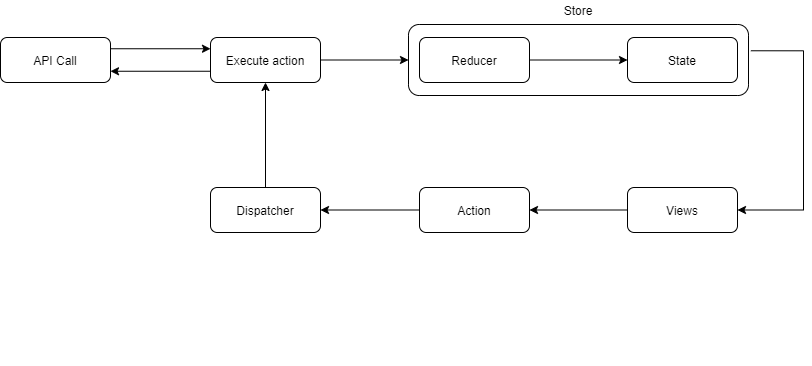

The diagram above was exported from draw.io. Its source (the exported page's mxGraphModel, read from the mxfile embedded in the PNG):
<mxGraphModel dx="1139" dy="423" grid="1" gridSize="11" guides="1" tooltips="1" connect="1" arrows="1" fold="1" page="1" pageScale="1" pageWidth="1100" pageHeight="850" math="0" shadow="0">
  <root>
    <mxCell id="0" />
    <mxCell id="1" parent="0" />
    <mxCell id="4jJOVn7e-MZjrdx1j4_N-29" value="" style="rounded=1;whiteSpace=wrap;html=1;fillColor=none;" vertex="1" parent="1">
      <mxGeometry x="573" y="57" width="340" height="71" as="geometry" />
    </mxCell>
    <mxCell id="4jJOVn7e-MZjrdx1j4_N-20" style="edgeStyle=orthogonalEdgeStyle;rounded=0;orthogonalLoop=1;jettySize=auto;html=1;" edge="1" parent="1" source="4jJOVn7e-MZjrdx1j4_N-2" target="4jJOVn7e-MZjrdx1j4_N-11">
      <mxGeometry relative="1" as="geometry" />
    </mxCell>
    <mxCell id="4jJOVn7e-MZjrdx1j4_N-2" value="Reducer" style="rounded=1;whiteSpace=wrap;html=1;" vertex="1" parent="1">
      <mxGeometry x="584" y="70" width="110" height="45" as="geometry" />
    </mxCell>
    <mxCell id="4jJOVn7e-MZjrdx1j4_N-7" style="edgeStyle=orthogonalEdgeStyle;rounded=0;orthogonalLoop=1;jettySize=auto;html=1;exitX=0.5;exitY=1;exitDx=0;exitDy=0;" edge="1" parent="1">
      <mxGeometry relative="1" as="geometry">
        <mxPoint x="874" y="390" as="sourcePoint" />
        <mxPoint x="874" y="390" as="targetPoint" />
      </mxGeometry>
    </mxCell>
    <mxCell id="4jJOVn7e-MZjrdx1j4_N-11" value="State" style="rounded=1;whiteSpace=wrap;html=1;" vertex="1" parent="1">
      <mxGeometry x="792" y="70" width="110" height="45" as="geometry" />
    </mxCell>
    <mxCell id="4jJOVn7e-MZjrdx1j4_N-22" style="edgeStyle=orthogonalEdgeStyle;rounded=0;orthogonalLoop=1;jettySize=auto;html=1;" edge="1" parent="1" source="4jJOVn7e-MZjrdx1j4_N-13" target="4jJOVn7e-MZjrdx1j4_N-14">
      <mxGeometry relative="1" as="geometry" />
    </mxCell>
    <mxCell id="4jJOVn7e-MZjrdx1j4_N-36" style="edgeStyle=orthogonalEdgeStyle;rounded=0;orthogonalLoop=1;jettySize=auto;html=1;exitX=1;exitY=0.5;exitDx=0;exitDy=0;entryX=1.007;entryY=0.37;entryDx=0;entryDy=0;entryPerimeter=0;startArrow=classic;startFill=1;endArrow=none;endFill=0;" edge="1" parent="1" source="4jJOVn7e-MZjrdx1j4_N-13" target="4jJOVn7e-MZjrdx1j4_N-29">
      <mxGeometry relative="1" as="geometry">
        <Array as="points">
          <mxPoint x="968" y="243" />
          <mxPoint x="968" y="83" />
        </Array>
      </mxGeometry>
    </mxCell>
    <mxCell id="4jJOVn7e-MZjrdx1j4_N-13" value="Views" style="rounded=1;whiteSpace=wrap;html=1;" vertex="1" parent="1">
      <mxGeometry x="792" y="220" width="110" height="45" as="geometry" />
    </mxCell>
    <mxCell id="4jJOVn7e-MZjrdx1j4_N-23" value="" style="edgeStyle=orthogonalEdgeStyle;rounded=0;orthogonalLoop=1;jettySize=auto;html=1;" edge="1" parent="1" source="4jJOVn7e-MZjrdx1j4_N-14" target="4jJOVn7e-MZjrdx1j4_N-15">
      <mxGeometry relative="1" as="geometry" />
    </mxCell>
    <mxCell id="4jJOVn7e-MZjrdx1j4_N-14" value="Action" style="rounded=1;whiteSpace=wrap;html=1;" vertex="1" parent="1">
      <mxGeometry x="584" y="220" width="110" height="45" as="geometry" />
    </mxCell>
    <mxCell id="4jJOVn7e-MZjrdx1j4_N-24" value="" style="edgeStyle=orthogonalEdgeStyle;rounded=0;orthogonalLoop=1;jettySize=auto;html=1;" edge="1" parent="1" source="4jJOVn7e-MZjrdx1j4_N-15" target="4jJOVn7e-MZjrdx1j4_N-16">
      <mxGeometry relative="1" as="geometry" />
    </mxCell>
    <mxCell id="4jJOVn7e-MZjrdx1j4_N-15" value="Dispatcher" style="rounded=1;whiteSpace=wrap;html=1;" vertex="1" parent="1">
      <mxGeometry x="375" y="220" width="110" height="45" as="geometry" />
    </mxCell>
    <mxCell id="4jJOVn7e-MZjrdx1j4_N-27" style="edgeStyle=orthogonalEdgeStyle;rounded=0;orthogonalLoop=1;jettySize=auto;html=1;exitX=0;exitY=0.75;exitDx=0;exitDy=0;entryX=1;entryY=0.75;entryDx=0;entryDy=0;" edge="1" parent="1" source="4jJOVn7e-MZjrdx1j4_N-16" target="4jJOVn7e-MZjrdx1j4_N-26">
      <mxGeometry relative="1" as="geometry" />
    </mxCell>
    <mxCell id="4jJOVn7e-MZjrdx1j4_N-30" value="" style="edgeStyle=orthogonalEdgeStyle;rounded=0;orthogonalLoop=1;jettySize=auto;html=1;" edge="1" parent="1" source="4jJOVn7e-MZjrdx1j4_N-16" target="4jJOVn7e-MZjrdx1j4_N-29">
      <mxGeometry relative="1" as="geometry" />
    </mxCell>
    <mxCell id="4jJOVn7e-MZjrdx1j4_N-16" value="Execute action" style="rounded=1;whiteSpace=wrap;html=1;" vertex="1" parent="1">
      <mxGeometry x="375" y="70" width="110" height="45" as="geometry" />
    </mxCell>
    <mxCell id="4jJOVn7e-MZjrdx1j4_N-28" style="edgeStyle=orthogonalEdgeStyle;rounded=0;orthogonalLoop=1;jettySize=auto;html=1;exitX=1;exitY=0.25;exitDx=0;exitDy=0;entryX=0;entryY=0.25;entryDx=0;entryDy=0;" edge="1" parent="1" source="4jJOVn7e-MZjrdx1j4_N-26" target="4jJOVn7e-MZjrdx1j4_N-16">
      <mxGeometry relative="1" as="geometry" />
    </mxCell>
    <mxCell id="4jJOVn7e-MZjrdx1j4_N-26" value="API Call" style="rounded=1;whiteSpace=wrap;html=1;" vertex="1" parent="1">
      <mxGeometry x="165" y="70" width="110" height="45" as="geometry" />
    </mxCell>
    <mxCell id="4jJOVn7e-MZjrdx1j4_N-37" value="Store" style="text;html=1;strokeColor=none;fillColor=none;align=center;verticalAlign=middle;whiteSpace=wrap;rounded=0;" vertex="1" parent="1">
      <mxGeometry x="723" y="33" width="40" height="20" as="geometry" />
    </mxCell>
    <mxCell id="4jJOVn7e-MZjrdx1j4_N-38" value="Untitled Layer" parent="0" />
  </root>
</mxGraphModel>